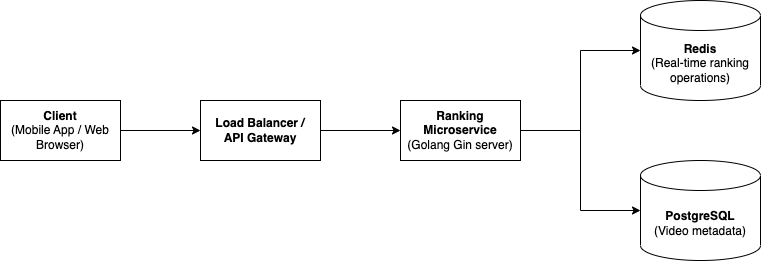

The diagram above was exported from draw.io. Its source (the exported page's mxGraphModel, read from the mxfile embedded in the PNG):
<mxGraphModel dx="1194" dy="774" grid="1" gridSize="10" guides="1" tooltips="1" connect="1" arrows="1" fold="1" page="1" pageScale="1" pageWidth="827" pageHeight="1169" math="0" shadow="0">
  <root>
    <mxCell id="0" />
    <mxCell id="1" parent="0" />
    <mxCell id="Ag17utPcggYWyN38VBy_-1" value="&lt;b&gt;PostgreSQL&lt;/b&gt;&lt;br&gt;(Video metadata)" style="shape=cylinder3;whiteSpace=wrap;html=1;boundedLbl=1;backgroundOutline=1;size=15;" vertex="1" parent="1">
      <mxGeometry x="680" y="280" width="120" height="100" as="geometry" />
    </mxCell>
    <mxCell id="Ag17utPcggYWyN38VBy_-2" value="&lt;b&gt;Redis&lt;/b&gt;&lt;br&gt;(Real-&lt;span class=&quot;hljs-type&quot;&gt;time&lt;/span&gt; ranking operations)" style="shape=cylinder3;whiteSpace=wrap;html=1;boundedLbl=1;backgroundOutline=1;size=15;" vertex="1" parent="1">
      <mxGeometry x="680" y="120" width="120" height="100" as="geometry" />
    </mxCell>
    <mxCell id="Ag17utPcggYWyN38VBy_-7" style="edgeStyle=orthogonalEdgeStyle;rounded=0;orthogonalLoop=1;jettySize=auto;html=1;entryX=0;entryY=0.5;entryDx=0;entryDy=0;" edge="1" parent="1" source="Ag17utPcggYWyN38VBy_-3" target="Ag17utPcggYWyN38VBy_-4">
      <mxGeometry relative="1" as="geometry" />
    </mxCell>
    <mxCell id="Ag17utPcggYWyN38VBy_-3" value="&lt;b&gt;Load Balancer / &lt;br&gt;API Gateway&lt;/b&gt;" style="rounded=0;whiteSpace=wrap;html=1;" vertex="1" parent="1">
      <mxGeometry x="240" y="220" width="120" height="60" as="geometry" />
    </mxCell>
    <mxCell id="Ag17utPcggYWyN38VBy_-8" style="edgeStyle=orthogonalEdgeStyle;rounded=0;orthogonalLoop=1;jettySize=auto;html=1;entryX=0;entryY=0.5;entryDx=0;entryDy=0;entryPerimeter=0;" edge="1" parent="1" source="Ag17utPcggYWyN38VBy_-4" target="Ag17utPcggYWyN38VBy_-2">
      <mxGeometry relative="1" as="geometry" />
    </mxCell>
    <mxCell id="Ag17utPcggYWyN38VBy_-9" style="edgeStyle=orthogonalEdgeStyle;rounded=0;orthogonalLoop=1;jettySize=auto;html=1;entryX=0;entryY=0.5;entryDx=0;entryDy=0;entryPerimeter=0;" edge="1" parent="1" source="Ag17utPcggYWyN38VBy_-4" target="Ag17utPcggYWyN38VBy_-1">
      <mxGeometry relative="1" as="geometry" />
    </mxCell>
    <mxCell id="Ag17utPcggYWyN38VBy_-4" value="&lt;b&gt;Ranking Microservice&lt;/b&gt;&lt;br&gt;(Golang Gin server)" style="rounded=0;whiteSpace=wrap;html=1;" vertex="1" parent="1">
      <mxGeometry x="440" y="220" width="120" height="60" as="geometry" />
    </mxCell>
    <mxCell id="Ag17utPcggYWyN38VBy_-6" style="edgeStyle=orthogonalEdgeStyle;rounded=0;orthogonalLoop=1;jettySize=auto;html=1;entryX=0;entryY=0.5;entryDx=0;entryDy=0;" edge="1" parent="1" source="Ag17utPcggYWyN38VBy_-5" target="Ag17utPcggYWyN38VBy_-3">
      <mxGeometry relative="1" as="geometry" />
    </mxCell>
    <mxCell id="Ag17utPcggYWyN38VBy_-5" value="&lt;b&gt;Client&lt;/b&gt;&lt;br&gt;(Mobile App / Web Browser)" style="rounded=0;whiteSpace=wrap;html=1;" vertex="1" parent="1">
      <mxGeometry x="40" y="220" width="120" height="60" as="geometry" />
    </mxCell>
  </root>
</mxGraphModel>